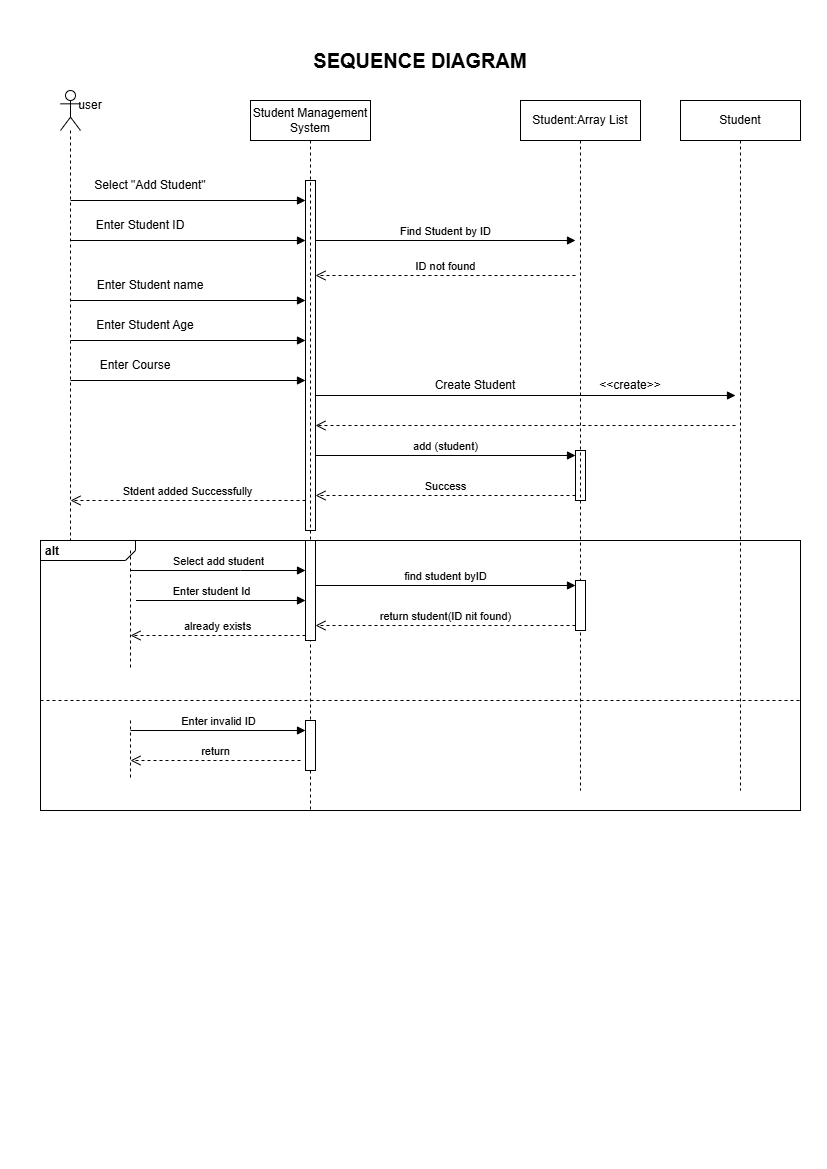

The diagram above was exported from draw.io. Its source (the exported page's mxGraphModel, read from the mxfile embedded in the PNG):
<mxGraphModel dx="1030" dy="658" grid="1" gridSize="10" guides="1" tooltips="1" connect="1" arrows="1" fold="1" page="1" pageScale="1" pageWidth="827" pageHeight="1169" math="0" shadow="0">
  <root>
    <mxCell id="0" />
    <mxCell id="1" parent="0" />
    <mxCell id="5sCRo-hubEgm-XXIeAft-1" parent="1" style="text;html=1;whiteSpace=wrap;strokeColor=none;fillColor=none;align=center;verticalAlign=middle;rounded=0;" value="&lt;b&gt;&lt;font style=&quot;font-size: 20px;&quot;&gt;SEQUENCE DIAGRAM&lt;/font&gt;&lt;/b&gt;" vertex="1">
      <mxGeometry height="40" width="360" x="240" y="40" as="geometry" />
    </mxCell>
    <mxCell id="5sCRo-hubEgm-XXIeAft-12" parent="1" style="html=1;points=[[0,0,0,0,5],[0,1,0,0,-5],[1,0,0,0,5],[1,1,0,0,-5]];perimeter=orthogonalPerimeter;outlineConnect=0;targetShapes=umlLifeline;portConstraint=eastwest;newEdgeStyle={&quot;curved&quot;:0,&quot;rounded&quot;:0};" value="" vertex="1">
      <mxGeometry height="350" width="10" x="305" y="180" as="geometry" />
    </mxCell>
    <mxCell id="5sCRo-hubEgm-XXIeAft-13" edge="1" parent="1" style="html=1;verticalAlign=bottom;endArrow=block;curved=0;rounded=0;" target="5sCRo-hubEgm-XXIeAft-12" value="">
      <mxGeometry relative="1" width="80" x="0.25" y="20" as="geometry">
        <mxPoint as="offset" />
        <mxPoint x="70" y="200" as="sourcePoint" />
        <mxPoint x="300" y="200" as="targetPoint" />
      </mxGeometry>
    </mxCell>
    <mxCell id="5sCRo-hubEgm-XXIeAft-14" edge="1" parent="1" style="html=1;verticalAlign=bottom;endArrow=block;curved=0;rounded=0;" value="">
      <mxGeometry relative="1" width="80" x="0.25" y="20" as="geometry">
        <mxPoint as="offset" />
        <mxPoint x="70" y="240" as="sourcePoint" />
        <mxPoint x="305" y="240" as="targetPoint" />
      </mxGeometry>
    </mxCell>
    <mxCell id="5sCRo-hubEgm-XXIeAft-22" edge="1" parent="1" style="html=1;verticalAlign=bottom;endArrow=block;curved=0;rounded=0;entryX=0;entryY=0;entryDx=0;entryDy=5;" value="Find Student by ID">
      <mxGeometry relative="1" as="geometry">
        <mxPoint x="315" y="240" as="sourcePoint" />
        <mxPoint x="575" y="240" as="targetPoint" />
      </mxGeometry>
    </mxCell>
    <mxCell id="5sCRo-hubEgm-XXIeAft-23" edge="1" parent="1" style="html=1;verticalAlign=bottom;endArrow=open;dashed=1;endSize=8;curved=0;rounded=0;exitX=0;exitY=1;exitDx=0;exitDy=-5;" target="5sCRo-hubEgm-XXIeAft-12" value="ID not found">
      <mxGeometry relative="1" as="geometry">
        <mxPoint x="575" y="275" as="sourcePoint" />
        <mxPoint x="500" y="315" as="targetPoint" />
      </mxGeometry>
    </mxCell>
    <mxCell id="5sCRo-hubEgm-XXIeAft-25" edge="1" parent="1" style="html=1;verticalAlign=bottom;endArrow=block;curved=0;rounded=0;" value="">
      <mxGeometry relative="1" width="80" x="0.25" y="20" as="geometry">
        <mxPoint as="offset" />
        <mxPoint x="70" y="300" as="sourcePoint" />
        <mxPoint x="305" y="300" as="targetPoint" />
      </mxGeometry>
    </mxCell>
    <mxCell id="5sCRo-hubEgm-XXIeAft-26" edge="1" parent="1" style="html=1;verticalAlign=bottom;endArrow=block;curved=0;rounded=0;" value="">
      <mxGeometry relative="1" width="80" x="0.25" y="20" as="geometry">
        <mxPoint as="offset" />
        <mxPoint x="70" y="340" as="sourcePoint" />
        <mxPoint x="305" y="340" as="targetPoint" />
      </mxGeometry>
    </mxCell>
    <mxCell id="5sCRo-hubEgm-XXIeAft-27" edge="1" parent="1" style="html=1;verticalAlign=bottom;endArrow=block;curved=0;rounded=0;" value="">
      <mxGeometry relative="1" width="80" x="0.25" y="20" as="geometry">
        <mxPoint as="offset" />
        <mxPoint x="70" y="380" as="sourcePoint" />
        <mxPoint x="305" y="380" as="targetPoint" />
      </mxGeometry>
    </mxCell>
    <mxCell id="5sCRo-hubEgm-XXIeAft-31" edge="1" parent="1" style="html=1;verticalAlign=bottom;endArrow=open;dashed=1;endSize=8;curved=0;rounded=0;exitX=0;exitY=1;exitDx=0;exitDy=-5;" target="5sCRo-hubEgm-XXIeAft-12" value="">
      <mxGeometry relative="1" as="geometry">
        <mxPoint x="735" y="425" as="sourcePoint" />
        <mxPoint x="660" y="465" as="targetPoint" />
      </mxGeometry>
    </mxCell>
    <mxCell id="5sCRo-hubEgm-XXIeAft-30" edge="1" parent="1" source="5sCRo-hubEgm-XXIeAft-12" style="html=1;verticalAlign=bottom;endArrow=block;curved=0;rounded=0;entryX=0;entryY=0;entryDx=0;entryDy=5;" value="">
      <mxGeometry relative="1" x="-0.0714" y="15" as="geometry">
        <mxPoint as="offset" />
        <mxPoint x="320" y="395" as="sourcePoint" />
        <mxPoint x="735" y="395" as="targetPoint" />
      </mxGeometry>
    </mxCell>
    <mxCell id="5sCRo-hubEgm-XXIeAft-32" parent="1" style="html=1;points=[[0,0,0,0,5],[0,1,0,0,-5],[1,0,0,0,5],[1,1,0,0,-5]];perimeter=orthogonalPerimeter;outlineConnect=0;targetShapes=umlLifeline;portConstraint=eastwest;newEdgeStyle={&quot;curved&quot;:0,&quot;rounded&quot;:0};" value="" vertex="1">
      <mxGeometry height="50" width="10" x="575" y="450" as="geometry" />
    </mxCell>
    <mxCell id="5sCRo-hubEgm-XXIeAft-33" edge="1" parent="1" source="5sCRo-hubEgm-XXIeAft-12" style="html=1;verticalAlign=bottom;endArrow=block;curved=0;rounded=0;entryX=0;entryY=0;entryDx=0;entryDy=5;" target="5sCRo-hubEgm-XXIeAft-32" value="add (student)">
      <mxGeometry relative="1" as="geometry">
        <mxPoint x="320" y="455" as="sourcePoint" />
      </mxGeometry>
    </mxCell>
    <mxCell id="5sCRo-hubEgm-XXIeAft-34" edge="1" parent="1" source="5sCRo-hubEgm-XXIeAft-32" style="html=1;verticalAlign=bottom;endArrow=open;dashed=1;endSize=8;curved=0;rounded=0;exitX=0;exitY=1;exitDx=0;exitDy=-5;" target="5sCRo-hubEgm-XXIeAft-12" value="Success">
      <mxGeometry relative="1" as="geometry">
        <mxPoint x="500" y="515" as="targetPoint" />
      </mxGeometry>
    </mxCell>
    <mxCell id="5sCRo-hubEgm-XXIeAft-35" edge="1" parent="1" style="html=1;verticalAlign=bottom;endArrow=open;dashed=1;endSize=8;curved=0;rounded=0;exitX=0;exitY=1;exitDx=0;exitDy=-5;" value="Stdent added Successfully">
      <mxGeometry relative="1" as="geometry">
        <mxPoint x="305" y="500" as="sourcePoint" />
        <mxPoint x="70" y="500" as="targetPoint" />
      </mxGeometry>
    </mxCell>
    <mxCell id="5sCRo-hubEgm-XXIeAft-36" parent="1" style="html=1;shape=mxgraph.sysml.package;overflow=fill;labelX=95;align=left;spacingLeft=5;verticalAlign=top;spacingTop=-3;" value="&lt;p style=&quot;margin: 4px 0px 0px 5px;&quot;&gt;&lt;b&gt;alt&lt;/b&gt;&lt;/p&gt;" vertex="1">
      <mxGeometry height="270" width="760" x="40" y="540" as="geometry" />
    </mxCell>
    <mxCell id="5sCRo-hubEgm-XXIeAft-39" parent="1" style="shape=umlLifeline;perimeter=lifelinePerimeter;whiteSpace=wrap;html=1;container=1;dropTarget=0;collapsible=0;recursiveResize=0;outlineConnect=0;portConstraint=eastwest;newEdgeStyle={&quot;curved&quot;:0,&quot;rounded&quot;:0};" value="Student Management System" vertex="1">
      <mxGeometry height="710" width="120" x="250" y="100" as="geometry" />
    </mxCell>
    <mxCell id="5sCRo-hubEgm-XXIeAft-48" parent="5sCRo-hubEgm-XXIeAft-39" style="html=1;points=[[0,0,0,0,5],[0,1,0,0,-5],[1,0,0,0,5],[1,1,0,0,-5]];perimeter=orthogonalPerimeter;outlineConnect=0;targetShapes=umlLifeline;portConstraint=eastwest;newEdgeStyle={&quot;curved&quot;:0,&quot;rounded&quot;:0};" value="" vertex="1">
      <mxGeometry height="100" width="10" x="55" y="440" as="geometry" />
    </mxCell>
    <mxCell id="5sCRo-hubEgm-XXIeAft-50" edge="1" parent="5sCRo-hubEgm-XXIeAft-39" source="5sCRo-hubEgm-XXIeAft-48" style="html=1;verticalAlign=bottom;endArrow=open;dashed=1;endSize=8;curved=0;rounded=0;exitX=0;exitY=1;exitDx=0;exitDy=-5;" value="already exists">
      <mxGeometry relative="1" as="geometry">
        <mxPoint x="-120" y="535" as="targetPoint" />
      </mxGeometry>
    </mxCell>
    <mxCell id="5sCRo-hubEgm-XXIeAft-63" parent="5sCRo-hubEgm-XXIeAft-39" style="html=1;points=[[0,0,0,0,5],[0,1,0,0,-5],[1,0,0,0,5],[1,1,0,0,-5]];perimeter=orthogonalPerimeter;outlineConnect=0;targetShapes=umlLifeline;portConstraint=eastwest;newEdgeStyle={&quot;curved&quot;:0,&quot;rounded&quot;:0};" value="" vertex="1">
      <mxGeometry height="50" width="10" x="55" y="620" as="geometry" />
    </mxCell>
    <mxCell id="5sCRo-hubEgm-XXIeAft-64" edge="1" parent="5sCRo-hubEgm-XXIeAft-39" style="html=1;verticalAlign=bottom;endArrow=block;curved=0;rounded=0;" target="5sCRo-hubEgm-XXIeAft-63" value="Enter invalid ID">
      <mxGeometry relative="1" as="geometry">
        <Array as="points" />
        <mxPoint x="-120" y="630" as="sourcePoint" />
      </mxGeometry>
    </mxCell>
    <mxCell id="5sCRo-hubEgm-XXIeAft-40" parent="1" style="shape=umlLifeline;perimeter=lifelinePerimeter;whiteSpace=wrap;html=1;container=1;dropTarget=0;collapsible=0;recursiveResize=0;outlineConnect=0;portConstraint=eastwest;newEdgeStyle={&quot;curved&quot;:0,&quot;rounded&quot;:0};" value="Student:Array List" vertex="1">
      <mxGeometry height="690" width="120" x="520" y="100" as="geometry" />
    </mxCell>
    <mxCell id="5sCRo-hubEgm-XXIeAft-71" parent="5sCRo-hubEgm-XXIeAft-40" style="html=1;points=[[0,0,0,0,5],[0,1,0,0,-5],[1,0,0,0,5],[1,1,0,0,-5]];perimeter=orthogonalPerimeter;outlineConnect=0;targetShapes=umlLifeline;portConstraint=eastwest;newEdgeStyle={&quot;curved&quot;:0,&quot;rounded&quot;:0};" value="" vertex="1">
      <mxGeometry height="50" width="10" x="55" y="480" as="geometry" />
    </mxCell>
    <mxCell id="5sCRo-hubEgm-XXIeAft-41" parent="1" style="shape=umlLifeline;perimeter=lifelinePerimeter;whiteSpace=wrap;html=1;container=1;dropTarget=0;collapsible=0;recursiveResize=0;outlineConnect=0;portConstraint=eastwest;newEdgeStyle={&quot;curved&quot;:0,&quot;rounded&quot;:0};" value="Student" vertex="1">
      <mxGeometry height="690" width="120" x="680" y="100" as="geometry" />
    </mxCell>
    <mxCell id="5sCRo-hubEgm-XXIeAft-42" parent="1" style="shape=umlLifeline;perimeter=lifelinePerimeter;whiteSpace=wrap;html=1;container=1;dropTarget=0;collapsible=0;recursiveResize=0;outlineConnect=0;portConstraint=eastwest;newEdgeStyle={&quot;curved&quot;:0,&quot;rounded&quot;:0};participant=umlActor;" value="" vertex="1">
      <mxGeometry height="450" width="20" x="60" y="90" as="geometry" />
    </mxCell>
    <mxCell id="5sCRo-hubEgm-XXIeAft-44" edge="1" parent="1" style="endArrow=none;dashed=1;endFill=0;endSize=12;html=1;rounded=0;" value="">
      <mxGeometry relative="1" width="160" as="geometry">
        <mxPoint x="130" y="550" as="sourcePoint" />
        <mxPoint x="130" y="670" as="targetPoint" />
      </mxGeometry>
    </mxCell>
    <mxCell id="5sCRo-hubEgm-XXIeAft-45" edge="1" parent="1" style="endArrow=none;dashed=1;endFill=0;endSize=12;html=1;rounded=0;" value="">
      <mxGeometry relative="1" width="160" as="geometry">
        <mxPoint x="40" y="700" as="sourcePoint" />
        <mxPoint x="800" y="700" as="targetPoint" />
      </mxGeometry>
    </mxCell>
    <mxCell id="5sCRo-hubEgm-XXIeAft-46" edge="1" parent="1" style="endArrow=none;dashed=1;endFill=0;endSize=12;html=1;rounded=0;" value="">
      <mxGeometry relative="1" width="160" as="geometry">
        <mxPoint x="130" y="720" as="sourcePoint" />
        <mxPoint x="130" y="780" as="targetPoint" />
      </mxGeometry>
    </mxCell>
    <mxCell id="5sCRo-hubEgm-XXIeAft-47" edge="1" parent="1" style="html=1;verticalAlign=bottom;endArrow=block;curved=0;rounded=0;" value="">
      <mxGeometry relative="1" width="80" x="0.25" y="20" as="geometry">
        <mxPoint as="offset" />
        <Array as="points">
          <mxPoint x="245.5" y="600" />
        </Array>
        <mxPoint x="135.5" y="600" as="sourcePoint" />
        <mxPoint x="305" y="600" as="targetPoint" />
      </mxGeometry>
    </mxCell>
    <mxCell id="5sCRo-hubEgm-XXIeAft-88" connectable="0" parent="5sCRo-hubEgm-XXIeAft-47" style="edgeLabel;html=1;align=center;verticalAlign=middle;resizable=0;points=[];" value="Enter student Id" vertex="1">
      <mxGeometry relative="1" x="0.7404" as="geometry">
        <mxPoint x="-72" y="-10" as="offset" />
      </mxGeometry>
    </mxCell>
    <mxCell id="5sCRo-hubEgm-XXIeAft-73" edge="1" parent="1" source="5sCRo-hubEgm-XXIeAft-71" style="html=1;verticalAlign=bottom;endArrow=open;dashed=1;endSize=8;curved=0;rounded=0;exitX=0;exitY=1;exitDx=0;exitDy=-5;" target="5sCRo-hubEgm-XXIeAft-48" value="return student(ID nit found)">
      <mxGeometry relative="1" as="geometry">
        <mxPoint x="505" y="665" as="targetPoint" />
      </mxGeometry>
    </mxCell>
    <mxCell id="5sCRo-hubEgm-XXIeAft-72" edge="1" parent="1" source="5sCRo-hubEgm-XXIeAft-48" style="html=1;verticalAlign=bottom;endArrow=block;curved=0;rounded=0;entryX=0;entryY=0;entryDx=0;entryDy=5;" target="5sCRo-hubEgm-XXIeAft-71" value="find student byID">
      <mxGeometry relative="1" as="geometry">
        <mxPoint x="505" y="595" as="sourcePoint" />
      </mxGeometry>
    </mxCell>
    <mxCell id="5sCRo-hubEgm-XXIeAft-65" edge="1" parent="1" style="html=1;verticalAlign=bottom;endArrow=open;dashed=1;endSize=8;curved=0;rounded=0;" value="return">
      <mxGeometry relative="1" as="geometry">
        <mxPoint x="300" y="760" as="sourcePoint" />
        <mxPoint x="130" y="760" as="targetPoint" />
      </mxGeometry>
    </mxCell>
    <mxCell id="5sCRo-hubEgm-XXIeAft-74" parent="1" style="text;html=1;whiteSpace=wrap;strokeColor=none;fillColor=none;align=center;verticalAlign=middle;rounded=0;" value="user" vertex="1">
      <mxGeometry height="30" width="60" x="60" y="90" as="geometry" />
    </mxCell>
    <mxCell id="5sCRo-hubEgm-XXIeAft-75" parent="1" style="text;html=1;whiteSpace=wrap;strokeColor=none;fillColor=none;align=center;verticalAlign=middle;rounded=0;" value="Select &quot;Add Student&quot;" vertex="1">
      <mxGeometry height="30" width="140" x="80" y="170" as="geometry" />
    </mxCell>
    <mxCell id="5sCRo-hubEgm-XXIeAft-76" parent="1" style="text;html=1;whiteSpace=wrap;strokeColor=none;fillColor=none;align=center;verticalAlign=middle;rounded=0;" value="Enter Student ID" vertex="1">
      <mxGeometry height="30" width="120" x="80" y="210" as="geometry" />
    </mxCell>
    <mxCell id="5sCRo-hubEgm-XXIeAft-78" parent="1" style="text;html=1;whiteSpace=wrap;strokeColor=none;fillColor=none;align=center;verticalAlign=middle;rounded=0;" value="Enter Student name" vertex="1">
      <mxGeometry height="30" width="200" x="50" y="270" as="geometry" />
    </mxCell>
    <mxCell id="5sCRo-hubEgm-XXIeAft-81" parent="1" style="text;html=1;whiteSpace=wrap;strokeColor=none;fillColor=none;align=center;verticalAlign=middle;rounded=0;" value="Enter Student Age" vertex="1">
      <mxGeometry height="30" width="110" x="90" y="310" as="geometry" />
    </mxCell>
    <mxCell id="5sCRo-hubEgm-XXIeAft-82" parent="1" style="text;html=1;whiteSpace=wrap;strokeColor=none;fillColor=none;align=center;verticalAlign=middle;rounded=0;" value="Enter Course" vertex="1">
      <mxGeometry height="30" width="110" x="80" y="350" as="geometry" />
    </mxCell>
    <mxCell id="5sCRo-hubEgm-XXIeAft-85" parent="1" style="text;html=1;whiteSpace=wrap;strokeColor=none;fillColor=none;align=center;verticalAlign=middle;rounded=0;" value="Create Student" vertex="1">
      <mxGeometry height="30" width="150" x="400" y="370" as="geometry" />
    </mxCell>
    <mxCell id="5sCRo-hubEgm-XXIeAft-86" parent="1" style="text;html=1;whiteSpace=wrap;strokeColor=none;fillColor=none;align=center;verticalAlign=middle;rounded=0;" value="&amp;lt;&amp;lt;create&amp;gt;&amp;gt;" vertex="1">
      <mxGeometry height="30" width="20" x="620" y="370" as="geometry" />
    </mxCell>
    <mxCell id="5sCRo-hubEgm-XXIeAft-49" edge="1" parent="1" style="html=1;verticalAlign=bottom;endArrow=block;curved=0;rounded=0;" value="Select add student">
      <mxGeometry relative="1" as="geometry">
        <Array as="points">
          <mxPoint x="240" y="570" />
        </Array>
        <mxPoint x="130" y="570" as="sourcePoint" />
        <mxPoint x="305" y="570" as="targetPoint" />
      </mxGeometry>
    </mxCell>
  </root>
</mxGraphModel>